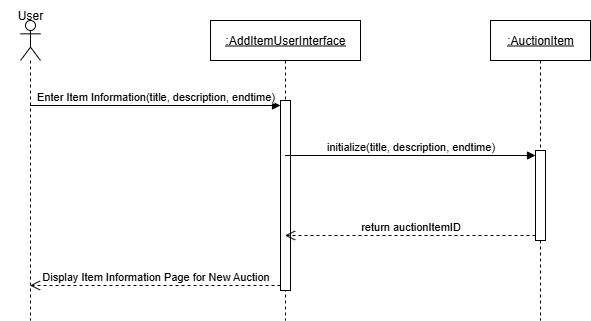

The diagram above was exported from draw.io. Its source (the exported page's mxGraphModel, read from the mxfile embedded in the PNG):
<mxGraphModel dx="1426" dy="841" grid="1" gridSize="10" guides="1" tooltips="1" connect="1" arrows="1" fold="1" page="1" pageScale="1" pageWidth="850" pageHeight="1100" math="0" shadow="0">
  <root>
    <mxCell id="0" />
    <mxCell id="1" parent="0" />
    <mxCell id="t5fv9jm8bQO1I7oZFu6t-2" value="" style="shape=umlLifeline;perimeter=lifelinePerimeter;whiteSpace=wrap;html=1;container=1;dropTarget=0;collapsible=0;recursiveResize=0;outlineConnect=0;portConstraint=eastwest;newEdgeStyle={&quot;curved&quot;:0,&quot;rounded&quot;:0};participant=umlActor;" vertex="1" parent="1">
      <mxGeometry x="160" y="230" width="20" height="300" as="geometry" />
    </mxCell>
    <mxCell id="t5fv9jm8bQO1I7oZFu6t-3" value="User" style="text;html=1;align=center;verticalAlign=middle;whiteSpace=wrap;rounded=0;" vertex="1" parent="1">
      <mxGeometry x="140" y="210" width="60" height="30" as="geometry" />
    </mxCell>
    <mxCell id="t5fv9jm8bQO1I7oZFu6t-4" value="&lt;u&gt;:AddItemUserInterface&lt;/u&gt;" style="shape=umlLifeline;perimeter=lifelinePerimeter;whiteSpace=wrap;html=1;container=1;dropTarget=0;collapsible=0;recursiveResize=0;outlineConnect=0;portConstraint=eastwest;newEdgeStyle={&quot;curved&quot;:0,&quot;rounded&quot;:0};" vertex="1" parent="1">
      <mxGeometry x="350" y="230" width="150" height="300" as="geometry" />
    </mxCell>
    <mxCell id="t5fv9jm8bQO1I7oZFu6t-9" value="" style="html=1;points=[[0,0,0,0,5],[0,1,0,0,-5],[1,0,0,0,5],[1,1,0,0,-5]];perimeter=orthogonalPerimeter;outlineConnect=0;targetShapes=umlLifeline;portConstraint=eastwest;newEdgeStyle={&quot;curved&quot;:0,&quot;rounded&quot;:0};" vertex="1" parent="t5fv9jm8bQO1I7oZFu6t-4">
      <mxGeometry x="70" y="80" width="10" height="190" as="geometry" />
    </mxCell>
    <mxCell id="t5fv9jm8bQO1I7oZFu6t-5" value="&lt;u&gt;:AuctionItem&lt;/u&gt;" style="shape=umlLifeline;perimeter=lifelinePerimeter;whiteSpace=wrap;html=1;container=1;dropTarget=0;collapsible=0;recursiveResize=0;outlineConnect=0;portConstraint=eastwest;newEdgeStyle={&quot;curved&quot;:0,&quot;rounded&quot;:0};" vertex="1" parent="1">
      <mxGeometry x="630" y="230" width="100" height="300" as="geometry" />
    </mxCell>
    <mxCell id="t5fv9jm8bQO1I7oZFu6t-13" value="" style="html=1;points=[[0,0,0,0,5],[0,1,0,0,-5],[1,0,0,0,5],[1,1,0,0,-5]];perimeter=orthogonalPerimeter;outlineConnect=0;targetShapes=umlLifeline;portConstraint=eastwest;newEdgeStyle={&quot;curved&quot;:0,&quot;rounded&quot;:0};" vertex="1" parent="t5fv9jm8bQO1I7oZFu6t-5">
      <mxGeometry x="45" y="130" width="10" height="90" as="geometry" />
    </mxCell>
    <mxCell id="t5fv9jm8bQO1I7oZFu6t-11" value="Display Item Information Page for New Auction" style="html=1;verticalAlign=bottom;endArrow=open;dashed=1;endSize=8;curved=0;rounded=0;exitX=0;exitY=1;exitDx=0;exitDy=-5;" edge="1" source="t5fv9jm8bQO1I7oZFu6t-9" parent="1" target="t5fv9jm8bQO1I7oZFu6t-2">
      <mxGeometry relative="1" as="geometry">
        <mxPoint x="250" y="365" as="targetPoint" />
      </mxGeometry>
    </mxCell>
    <mxCell id="t5fv9jm8bQO1I7oZFu6t-10" value="Enter Item Information(title, description, endtime)" style="html=1;verticalAlign=bottom;endArrow=block;curved=0;rounded=0;entryX=0;entryY=0;entryDx=0;entryDy=5;" edge="1" target="t5fv9jm8bQO1I7oZFu6t-9" parent="1" source="t5fv9jm8bQO1I7oZFu6t-2">
      <mxGeometry relative="1" as="geometry">
        <mxPoint x="250" y="295" as="sourcePoint" />
      </mxGeometry>
    </mxCell>
    <mxCell id="t5fv9jm8bQO1I7oZFu6t-14" value="initialize(title, description, endtime)" style="html=1;verticalAlign=bottom;endArrow=block;curved=0;rounded=0;entryX=0;entryY=0;entryDx=0;entryDy=5;" edge="1" target="t5fv9jm8bQO1I7oZFu6t-13" parent="1" source="t5fv9jm8bQO1I7oZFu6t-4">
      <mxGeometry relative="1" as="geometry">
        <mxPoint x="520" y="355" as="sourcePoint" />
      </mxGeometry>
    </mxCell>
    <mxCell id="t5fv9jm8bQO1I7oZFu6t-15" value="return auctionItemID" style="html=1;verticalAlign=bottom;endArrow=open;dashed=1;endSize=8;curved=0;rounded=0;exitX=0;exitY=1;exitDx=0;exitDy=-5;" edge="1" source="t5fv9jm8bQO1I7oZFu6t-13" parent="1" target="t5fv9jm8bQO1I7oZFu6t-4">
      <mxGeometry relative="1" as="geometry">
        <mxPoint x="520" y="425" as="targetPoint" />
      </mxGeometry>
    </mxCell>
  </root>
</mxGraphModel>